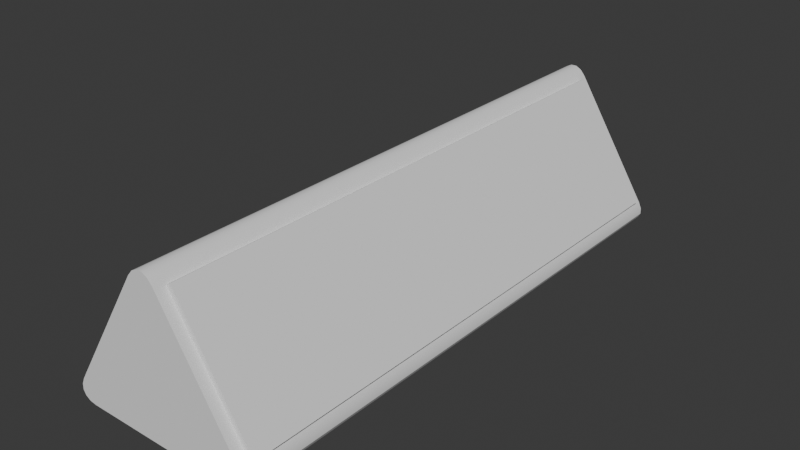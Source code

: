 # Source: PlaySign.blend  (saved by Blender 4.0.36; exported with 4.5.12 LTS)
import bpy
from mathutils import Matrix  # noqa: F401  (used for matrix-valued properties, if any)

bpy.ops.wm.read_factory_settings(use_empty=True)
scene = bpy.context.scene
scene.name = 'Scene'

# ---- collections
col_collection = bpy.data.collections.new('Collection'); scene.collection.children.link(col_collection)

# ---- node groups
ng_auto_smooth = bpy.data.node_groups.new('Auto Smooth', 'GeometryNodeTree')
_s = ng_auto_smooth.interface.new_socket(name='Geometry', in_out='OUTPUT', socket_type='NodeSocketGeometry')
_s = ng_auto_smooth.interface.new_socket(name='Geometry', in_out='INPUT', socket_type='NodeSocketGeometry')
_s = ng_auto_smooth.interface.new_socket(name='Angle', in_out='INPUT', socket_type='NodeSocketFloat')
_s.subtype = 'ANGLE'
_s.min_value = 0.0
_s.max_value = 3.142
ng_auto_smooth.is_modifier = True
_N = ng_auto_smooth.nodes; _L = ng_auto_smooth.links
n0 = _N.new('NodeGroupOutput'); n0.name = 'Group Output'; n0.location = (480, -100)
n1 = _N.new('NodeGroupInput'); n1.name = 'Group Input'; n1.location = (-420, -300)
n2 = _N.new('NodeGroupInput'); n2.name = 'Group Input.001'; n2.location = (-60, -100)
n3 = _N.new('GeometryNodeSetShadeSmooth'); n3.name = 'Set Shade Smooth'; n3.location = (120, -100)
n3.domain = 'EDGE'
n4 = _N.new('GeometryNodeSetShadeSmooth'); n4.name = 'Set Shade Smooth.001'; n4.location = (300, -100)
n5 = _N.new('GeometryNodeInputMeshEdgeAngle'); n5.name = 'Edge Angle'; n5.location = (-420, -220)
n6 = _N.new('GeometryNodeInputEdgeSmooth'); n6.name = 'Is Edge Smooth'; n6.location = (-60, -160)
n7 = _N.new('GeometryNodeInputShadeSmooth'); n7.name = 'Is Face Smooth'; n7.location = (-240, -340)
n8 = _N.new('FunctionNodeBooleanMath'); n8.name = 'Boolean Math'; n8.location = (-60, -220)
n9 = _N.new('FunctionNodeCompare'); n9.name = 'Compare'; n9.location = (-240, -180)
n9.operation = 'LESS_EQUAL'
_L.new(n5.outputs[0], n9.inputs[0])
_L.new(n4.outputs[0], n0.inputs[0])
_L.new(n1.outputs[1], n9.inputs[1])
_L.new(n9.outputs[0], n8.inputs[0])
_L.new(n7.outputs[0], n8.inputs[1])
_L.new(n2.outputs[0], n3.inputs[0])
_L.new(n6.outputs[0], n3.inputs[1])
_L.new(n3.outputs[0], n4.inputs[0])
_L.new(n8.outputs[0], n3.inputs[2])
n0.is_active_output = True

# ---- world
world_world = bpy.data.worlds.new('World'); scene.world = world_world
world_world.use_nodes = True; world_world.node_tree.nodes.clear()
_N = world_world.node_tree.nodes; _L = world_world.node_tree.links
n0 = _N.new('ShaderNodeOutputWorld'); n0.name = 'World Output'; n0.location = (300, 300)
n1 = _N.new('ShaderNodeBackground'); n1.name = 'Background'; n1.location = (10, 300)
n1.inputs[0].default_value = (0.05088, 0.05088, 0.05088, 1.0)
_L.new(n1.outputs[0], n0.inputs[0])
n0.is_active_output = True
world_world.color = (0.05088, 0.05088, 0.05088)
world_world.use_sun_shadow = False
world_world.sun_shadow_jitter_overblur = 0.0

# ---- meshes
me_cube_001 = bpy.data.meshes.new('Cube.001')
me_cube_001.from_pydata([(-0.05184, -0.162, 0.01194), (-0.04526, -0.162, -6.302e-09), (-0.05348, -0.162, 0.008253), (-0.05358, -0.162, 0.004924), (-0.05213, -0.162, 0.002281), (-0.04926, -0.162, 0.0005846), (0.007556, -0.162, 0.08195), (-0.007556, -0.162, 0.08195), (0.004851, -0.162, 0.08506), (0.001672, -0.162, 0.08669), (-0.001672, -0.162, 0.08669), (-0.004851, -0.162, 0.08506), (-0.04526, 0.162, 8.51e-10), (-0.05184, 0.162, 0.01194), (-0.04926, 0.162, 0.0005846), (-0.05213, 0.162, 0.002281), (-0.05358, 0.162, 0.004924), (-0.05348, 0.162, 0.008253), (-0.007556, 0.162, 0.08195), (0.007556, 0.162, 0.08195), (-0.004851, 0.162, 0.08506), (-0.001672, 0.162, 0.08669), (0.001672, 0.162, 0.08669), (0.004851, 0.162, 0.08506), (0.04526, -0.162, -8.51e-10), (0.05184, -0.162, 0.01194), (0.04926, -0.162, 0.0005846), (0.05213, -0.162, 0.002281), (0.05358, -0.162, 0.004924), (0.05348, -0.162, 0.008253), (0.05184, 0.162, 0.01194), (0.04526, 0.162, 6.302e-09), (0.05348, 0.162, 0.008253), (0.05358, 0.162, 0.004924), (0.05213, 0.162, 0.002281), (0.04926, 0.162, 0.0005846), (0.008392, -0.1559, 0.08063), (0.008392, 0.1559, 0.08063), (0.051, 0.1559, 0.01327), (0.051, -0.1559, 0.01327), (0.01101, -0.1559, 0.08228), (0.01101, 0.1559, 0.08228), (0.05362, 0.1559, 0.01492), (0.05362, -0.1559, 0.01492)], [], [(6, 8, 9, 10, 11, 7, 0, 2, 3, 4, 5, 1, 24, 26, 27, 28, 29, 25), (0, 7, 18, 13), (6, 25, 39, 36), (12, 14, 15, 16, 17, 13, 18, 20, 21, 22, 23, 19, 30, 32, 33, 34, 35, 31), (12, 1, 5, 14), (14, 5, 4, 15), (15, 4, 3, 16), (16, 3, 2, 17), (17, 2, 0, 13), (6, 19, 23, 8), (8, 23, 22, 9), (9, 22, 21, 10), (10, 21, 20, 11), (11, 20, 18, 7), (30, 25, 29, 32), (32, 29, 28, 33), (33, 28, 27, 34), (34, 27, 26, 35), (35, 26, 24, 31), (1, 12, 31, 24), (38, 37, 41, 42), (19, 6, 36, 37), (25, 30, 38, 39), (30, 19, 37, 38), (42, 41, 40, 43), (39, 38, 42, 43), (36, 39, 43, 40), (37, 36, 40, 41)])
me_cube_001.polygons.foreach_set('use_smooth', [True] * 28)
_uv = me_cube_001.uv_layers.new(name='UVMap')
_uv.uv.foreach_set('vector', [0.7863, 0.2161, 0.7908, 0.2109, 0.7961, 0.2082, 0.8016, 0.2082, 0.8069, 0.2109, 0.8114, 0.2161, 0.8847, 0.3319, 0.8874, 0.3381, 0.8876, 0.3436, 0.8851, 0.3479, 0.8804, 0.3508, 0.8738, 0.3517, 0.7239, 0.3517, 0.7173, 0.3508, 0.7126, 0.3479, 0.7102, 0.3436, 0.7103, 0.3381, 0.713, 0.3319, 0.624, 0.6653, 0.4737, 0.6653, 0.4737, 0.01836, 0.624, 0.01836, 0.4347, 0.6653, 0.2727, 0.6653, 0.2758, 0.6531, 0.4316, 0.6531, 0.8714, 0.03697, 0.8778, 0.03792, 0.8824, 0.04065, 0.8848, 0.04491, 0.8846, 0.05027, 0.882, 0.05622, 0.8106, 0.169, 0.8063, 0.174, 0.8011, 0.1766, 0.7958, 0.1766, 0.7906, 0.174, 0.7863, 0.169, 0.7149, 0.05622, 0.7123, 0.05027, 0.7121, 0.04491, 0.7145, 0.04065, 0.7191, 0.03792, 0.7255, 0.03697, 0.03598, 0.01836, 0.03598, 0.6653, 0.02815, 0.6653, 0.02815, 0.01836, 0.02815, 0.01836, 0.02815, 0.6653, 0.02278, 0.6653, 0.02278, 0.01836, 0.6432, 0.01836, 0.6432, 0.6653, 0.6384, 0.6653, 0.6384, 0.01836, 0.6384, 0.01836, 0.6384, 0.6653, 0.6318, 0.6653, 0.6318, 0.01836, 0.6318, 0.01836, 0.6318, 0.6653, 0.624, 0.6653, 0.624, 0.01836, 0.4347, 0.6653, 0.4347, 0.01836, 0.4424, 0.01836, 0.4424, 0.6653, 0.6677, 0.6653, 0.6677, 0.01836, 0.6735, 0.01836, 0.6735, 0.6653, 0.6735, 0.6653, 0.6735, 0.01836, 0.6801, 0.01836, 0.6801, 0.6653, 0.6801, 0.6653, 0.6801, 0.01836, 0.6869, 0.01836, 0.6869, 0.6653, 0.4669, 0.6653, 0.4669, 0.01836, 0.4737, 0.01836, 0.4737, 0.6653, 0.2727, 0.01836, 0.2727, 0.6653, 0.2647, 0.6653, 0.2647, 0.01836, 0.2647, 0.01836, 0.2647, 0.6653, 0.2584, 0.6653, 0.2584, 0.01836, 0.2584, 0.01836, 0.2584, 0.6653, 0.2545, 0.6653, 0.2545, 0.01836, 0.23, 0.01836, 0.23, 0.6653, 0.224, 0.6653, 0.224, 0.01836, 0.224, 0.01836, 0.224, 0.6653, 0.2159, 0.6653, 0.2159, 0.01836, 0.03598, 0.6653, 0.03598, 0.01836, 0.2159, 0.01836, 0.2159, 0.6653, 0.9155, 0.7446, 0.7442, 0.7446, 0.7442, 0.7379, 0.9155, 0.7379, 0.4347, 0.01836, 0.4347, 0.6653, 0.4316, 0.6531, 0.4316, 0.03058, 0.2727, 0.6653, 0.2727, 0.01836, 0.2758, 0.03058, 0.2758, 0.6531, 0.2727, 0.01836, 0.4347, 0.01836, 0.4316, 0.03058, 0.2758, 0.03058, 0.9159, 0.7618, 0.9159, 0.9855, 0.02203, 0.9855, 0.02203, 0.7618, 0.9457, 0.314, 0.9457, 0.984, 0.9397, 0.984, 0.9397, 0.314, 0.7442, 0.7049, 0.9155, 0.7049, 0.9155, 0.7116, 0.7442, 0.7116, 0.972, 0.984, 0.972, 0.314, 0.9781, 0.314, 0.9781, 0.984])
me_cube_001.update()

# ---- objects
ob_cube = bpy.data.objects.new('Cube', me_cube_001)

# ---- transforms, parenting, visibility, modifiers, constraints
ob_cube.location = (0.0, 0.0, 0.0)
_m = ob_cube.modifiers.new('Auto Smooth', 'NODES')
_m.node_group = ng_auto_smooth
_gi = [s.identifier for s in ng_auto_smooth.interface.items_tree if s.item_type == 'SOCKET' and s.in_out == 'INPUT']
_m[_gi[1]] = 0.5236  # Angle

# ---- collection membership
col_collection.objects.link(ob_cube)

# ---- scene / render settings (as saved in the file)
scene.frame_start = 1; scene.frame_end = 250; scene.frame_set(1)
scene.render.engine = 'BLENDER_EEVEE_NEXT'
scene.cycles.sampling_pattern = 'TABULATED_SOBOL'
bpy.context.view_layer.update()

# ---- added for rendering (the .blend has no active camera and no usable light): camera, sun
cam_auto = bpy.data.cameras.new('AutoCamera')
cam_auto.lens = 50.0
cam_auto.sensor_width = 36.0
cam_auto.clip_end = 1000.0
ob_auto_camera = bpy.data.objects.new('AutoCamera', cam_auto)
scene.collection.objects.link(ob_auto_camera)
ob_auto_camera.location = (0.325801, -0.39094, 0.303971)
ob_auto_camera.rotation_euler = (1.09748, -7.21219e-08, 0.694738)
scene.camera = ob_auto_camera
light_auto_sun = bpy.data.lights.new('AutoSun', 'SUN')
light_auto_sun.energy = 3.0
light_auto_sun.angle = 0.0523599
ob_auto_sun = bpy.data.objects.new('AutoSun', light_auto_sun)
scene.collection.objects.link(ob_auto_sun)
ob_auto_sun.rotation_euler = (0.872665, 0.174533, 0.523599)
bpy.context.view_layer.update()
